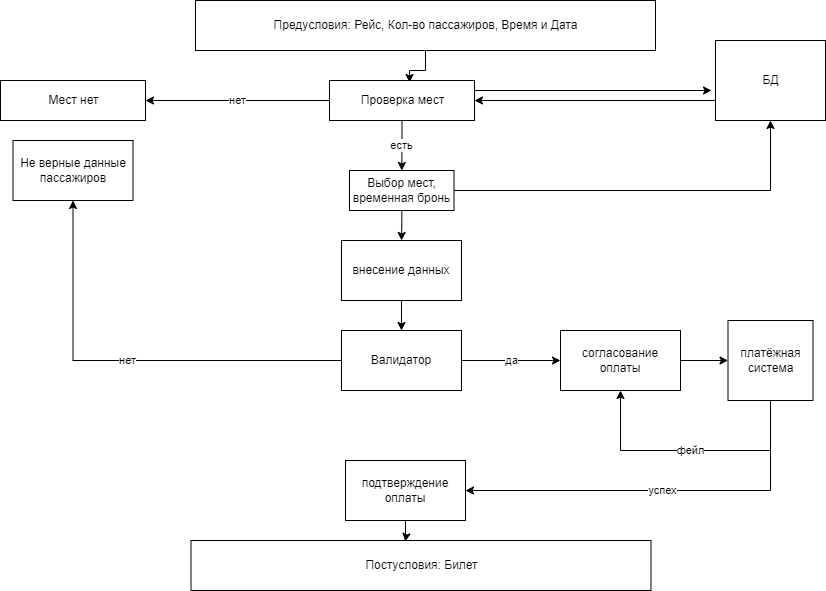

The diagram above was exported from draw.io. Its source (the exported page's mxGraphModel, read from the mxfile embedded in the PNG):
<mxGraphModel dx="1065" dy="431" grid="1" gridSize="10" guides="1" tooltips="1" connect="1" arrows="1" fold="1" page="1" pageScale="1" pageWidth="850" pageHeight="1100" math="0" shadow="0">
  <root>
    <mxCell id="0" />
    <mxCell id="1" parent="0" />
    <mxCell id="7" style="edgeStyle=orthogonalEdgeStyle;rounded=0;orthogonalLoop=1;jettySize=auto;html=1;entryX=0.552;entryY=0.05;entryDx=0;entryDy=0;entryPerimeter=0;" edge="1" parent="1" source="3" target="6">
      <mxGeometry relative="1" as="geometry" />
    </mxCell>
    <mxCell id="3" value="Предусловия: Рейс, Кол-во пассажиров, Время и Дата" style="html=1;" vertex="1" parent="1">
      <mxGeometry x="200" y="20" width="460" height="50" as="geometry" />
    </mxCell>
    <mxCell id="4" value="Постусловия: Билет" style="html=1;" vertex="1" parent="1">
      <mxGeometry x="195.5" y="560" width="460" height="50" as="geometry" />
    </mxCell>
    <mxCell id="10" style="edgeStyle=orthogonalEdgeStyle;rounded=0;orthogonalLoop=1;jettySize=auto;html=1;exitX=0;exitY=0.75;exitDx=0;exitDy=0;entryX=1;entryY=0.5;entryDx=0;entryDy=0;" edge="1" parent="1" source="5" target="6">
      <mxGeometry relative="1" as="geometry" />
    </mxCell>
    <mxCell id="5" value="БД" style="html=1;" vertex="1" parent="1">
      <mxGeometry x="720" y="60" width="110" height="80" as="geometry" />
    </mxCell>
    <mxCell id="11" style="edgeStyle=orthogonalEdgeStyle;rounded=0;orthogonalLoop=1;jettySize=auto;html=1;exitX=1;exitY=0.25;exitDx=0;exitDy=0;entryX=-0.036;entryY=0.625;entryDx=0;entryDy=0;entryPerimeter=0;" edge="1" parent="1" source="6" target="5">
      <mxGeometry relative="1" as="geometry" />
    </mxCell>
    <mxCell id="13" value="нет" style="edgeStyle=orthogonalEdgeStyle;rounded=0;orthogonalLoop=1;jettySize=auto;html=1;entryX=1;entryY=0.5;entryDx=0;entryDy=0;" edge="1" parent="1" source="6" target="12">
      <mxGeometry relative="1" as="geometry" />
    </mxCell>
    <mxCell id="15" value="есть" style="edgeStyle=orthogonalEdgeStyle;rounded=0;orthogonalLoop=1;jettySize=auto;html=1;" edge="1" parent="1" source="6" target="14">
      <mxGeometry relative="1" as="geometry" />
    </mxCell>
    <mxCell id="6" value="Проверка мест" style="html=1;" vertex="1" parent="1">
      <mxGeometry x="334" y="100" width="145" height="40" as="geometry" />
    </mxCell>
    <mxCell id="12" value="Мест нет" style="html=1;" vertex="1" parent="1">
      <mxGeometry x="5" y="100" width="145" height="40" as="geometry" />
    </mxCell>
    <mxCell id="22" style="edgeStyle=orthogonalEdgeStyle;rounded=0;orthogonalLoop=1;jettySize=auto;html=1;exitX=1;exitY=0.5;exitDx=0;exitDy=0;" edge="1" parent="1" source="14" target="5">
      <mxGeometry relative="1" as="geometry">
        <mxPoint x="549.75" y="210" as="targetPoint" />
      </mxGeometry>
    </mxCell>
    <mxCell id="24" value="" style="edgeStyle=orthogonalEdgeStyle;rounded=0;orthogonalLoop=1;jettySize=auto;html=1;" edge="1" parent="1" source="14" target="23">
      <mxGeometry relative="1" as="geometry" />
    </mxCell>
    <mxCell id="14" value="Выбор мест, временная бронь" style="whiteSpace=wrap;html=1;" vertex="1" parent="1">
      <mxGeometry x="354" y="190" width="104.5" height="40" as="geometry" />
    </mxCell>
    <mxCell id="26" value="" style="edgeStyle=orthogonalEdgeStyle;rounded=0;orthogonalLoop=1;jettySize=auto;html=1;" edge="1" parent="1" source="23" target="25">
      <mxGeometry relative="1" as="geometry" />
    </mxCell>
    <mxCell id="23" value="внесение данных" style="whiteSpace=wrap;html=1;" vertex="1" parent="1">
      <mxGeometry x="346" y="260" width="120" height="60" as="geometry" />
    </mxCell>
    <mxCell id="29" value="нет" style="edgeStyle=orthogonalEdgeStyle;rounded=0;orthogonalLoop=1;jettySize=auto;html=1;" edge="1" parent="1" source="25" target="28">
      <mxGeometry relative="1" as="geometry" />
    </mxCell>
    <mxCell id="31" value="да" style="edgeStyle=orthogonalEdgeStyle;rounded=0;orthogonalLoop=1;jettySize=auto;html=1;" edge="1" parent="1" source="25" target="30">
      <mxGeometry relative="1" as="geometry" />
    </mxCell>
    <mxCell id="25" value="Валидатор" style="whiteSpace=wrap;html=1;" vertex="1" parent="1">
      <mxGeometry x="346" y="350" width="120" height="60" as="geometry" />
    </mxCell>
    <mxCell id="28" value="Не верные данные пассажиров" style="whiteSpace=wrap;html=1;" vertex="1" parent="1">
      <mxGeometry x="17.5" y="160" width="120" height="60" as="geometry" />
    </mxCell>
    <mxCell id="33" value="" style="edgeStyle=orthogonalEdgeStyle;rounded=0;orthogonalLoop=1;jettySize=auto;html=1;" edge="1" parent="1" source="30" target="32">
      <mxGeometry relative="1" as="geometry" />
    </mxCell>
    <mxCell id="30" value="согласование оплаты" style="whiteSpace=wrap;html=1;" vertex="1" parent="1">
      <mxGeometry x="565" y="350" width="120" height="60" as="geometry" />
    </mxCell>
    <mxCell id="35" value="успех" style="edgeStyle=orthogonalEdgeStyle;rounded=0;orthogonalLoop=1;jettySize=auto;html=1;" edge="1" parent="1" source="32" target="34">
      <mxGeometry relative="1" as="geometry">
        <Array as="points">
          <mxPoint x="775" y="510" />
        </Array>
      </mxGeometry>
    </mxCell>
    <mxCell id="37" value="фейл" style="edgeStyle=orthogonalEdgeStyle;rounded=0;orthogonalLoop=1;jettySize=auto;html=1;entryX=0.5;entryY=1;entryDx=0;entryDy=0;" edge="1" parent="1" source="32" target="30">
      <mxGeometry relative="1" as="geometry">
        <mxPoint x="685" y="470" as="targetPoint" />
        <Array as="points">
          <mxPoint x="775" y="470" />
          <mxPoint x="625" y="470" />
        </Array>
      </mxGeometry>
    </mxCell>
    <mxCell id="32" value="платёжная система" style="whiteSpace=wrap;html=1;" vertex="1" parent="1">
      <mxGeometry x="732.5" y="340" width="85" height="80" as="geometry" />
    </mxCell>
    <mxCell id="45" style="edgeStyle=orthogonalEdgeStyle;rounded=0;orthogonalLoop=1;jettySize=auto;html=1;entryX=0.466;entryY=0.02;entryDx=0;entryDy=0;entryPerimeter=0;" edge="1" parent="1" source="34" target="4">
      <mxGeometry relative="1" as="geometry" />
    </mxCell>
    <mxCell id="34" value="подтверждение оплаты" style="whiteSpace=wrap;html=1;" vertex="1" parent="1">
      <mxGeometry x="350" y="480" width="120" height="60" as="geometry" />
    </mxCell>
  </root>
</mxGraphModel>